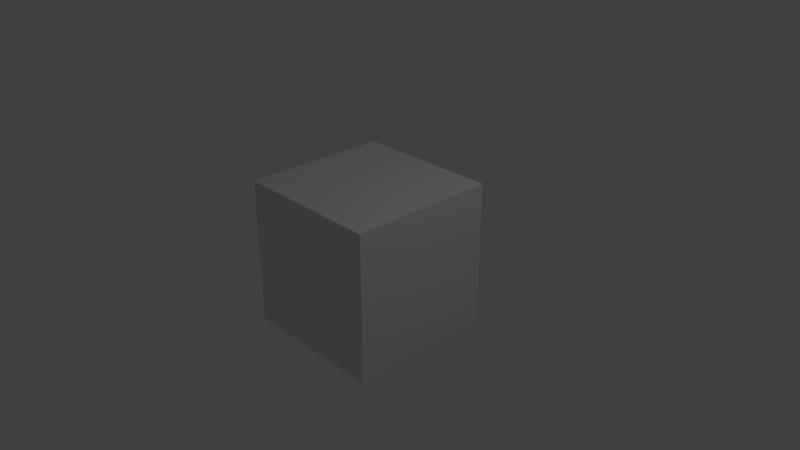 # Source: main_video_v1.blend  (saved by Blender 2.79.0; exported with 4.5.12 LTS)
import bpy
from mathutils import Matrix  # noqa: F401  (used for matrix-valued properties, if any)

bpy.ops.wm.read_factory_settings(use_empty=True)
scene = bpy.context.scene
scene.name = 'Scene'

# ---- collections
col_collection_1 = bpy.data.collections.new('Collection 1'); scene.collection.children.link(col_collection_1)

# ---- materials (node trees are filled in below, after node groups)
mat_material = bpy.data.materials.new('Material')
mat_material.alpha_threshold = 0.0
mat_material.use_transparent_shadow = False
mat_material.roughness = 0.5
mat_material.line_color = (0.0, 0.0, 0.0, 1.0)

# ---- material node trees

# ---- world
world_world = bpy.data.worlds.new('World'); scene.world = world_world
world_world.color = (0.05088, 0.05088, 0.05088)
world_world.use_sun_shadow = False
world_world.sun_shadow_jitter_overblur = 0.0
world_world.cycles.sampling_method = 'MANUAL'

# ---- cameras
cam_camera = bpy.data.cameras.new('Camera')
cam_camera.clip_end = 100.0
cam_camera.lens = 35.0
cam_camera.sensor_width = 32.0
cam_camera.sensor_height = 18.0
cam_camera.ortho_scale = 7.314
cam_camera.dof.focus_distance = 0.0
cam_camera.dof.aperture_fstop = 128.0

# ---- lights
light_lamp = bpy.data.lights.new('Lamp', 'POINT')
light_lamp.transmission_factor = 0.0
light_lamp.cutoff_distance = 30.0
light_lamp.energy = 100.0
light_lamp.shadow_buffer_clip_start = 1.001
light_lamp.shadow_soft_size = 0.1
light_lamp.shadow_maximum_resolution = 0.006
light_lamp.use_absolute_resolution = True

# ---- meshes
me_cube = bpy.data.meshes.new('Cube')
me_cube.from_pydata([(1.0, 1.0, -1.0), (1.0, -1.0, -1.0), (-1.0, -1.0, -1.0), (-1.0, 1.0, -1.0), (1.0, 1.0, 1.0), (1.0, -1.0, 1.0), (-1.0, -1.0, 1.0), (-1.0, 1.0, 1.0)], [], [(0, 1, 2, 3), (4, 7, 6, 5), (0, 4, 5, 1), (1, 5, 6, 2), (2, 6, 7, 3), (4, 0, 3, 7)])
me_cube.materials.append(mat_material)
me_cube.use_remesh_preserve_volume = False
me_cube.use_remesh_preserve_attributes = False
me_cube.use_mirror_vertex_groups = False
me_cube.update()

# ---- objects
ob_cube = bpy.data.objects.new('Cube', me_cube)
ob_lamp = bpy.data.objects.new('Lamp', light_lamp)
ob_camera = bpy.data.objects.new('Camera', cam_camera)

# ---- transforms, parenting, visibility, modifiers, constraints
ob_cube.location = (0.0, 0.0, 0.0)
ob_cube.lock_rotations_4d = False
ob_cube.empty_display_type = 'ARROWS'
ob_cube.lineart.crease_threshold = 0.0
ob_lamp.location = (4.076, 1.005, 5.904)
ob_lamp.rotation_euler = (0.6503, 0.05522, 1.866)
ob_lamp.lock_rotations_4d = False
ob_lamp.empty_display_type = 'ARROWS'
ob_lamp.color = (0.0, 0.0, 0.0, 0.0)
ob_lamp.lineart.crease_threshold = 0.0
ob_camera.location = (7.481, -6.508, 5.344)
ob_camera.rotation_euler = (1.109, 0.0, 0.8149)
ob_camera.lock_rotations_4d = False
ob_camera.empty_display_type = 'ARROWS'
ob_camera.color = (0.0, 0.0, 0.0, 0.0)
ob_camera.display_type = 'WIRE'
ob_camera.lineart.crease_threshold = 0.0

# ---- collection membership
col_collection_1.objects.link(ob_cube)
col_collection_1.objects.link(ob_lamp)
col_collection_1.objects.link(ob_camera)

# ---- scene / render settings (as saved in the file)
scene.camera = ob_camera
scene.frame_start = 1; scene.frame_end = 21720; scene.frame_set(85)
scene.render.engine = 'BLENDER_EEVEE_NEXT'
scene.render.image_settings.file_format = 'FFMPEG'
scene.render.image_settings.color_mode = 'RGB'
scene.render.image_settings.compression = 0
scene.render.resolution_x = 1280
scene.render.resolution_y = 720
scene.render.fps = 30
scene.render.dither_intensity = 0.0
scene.cycles.use_denoising = False
scene.cycles.samples = 128
scene.cycles.sampling_pattern = 'TABULATED_SOBOL'
scene.cycles.use_adaptive_sampling = False
scene.cycles.use_light_tree = False
scene.cycles.blur_glossy = 0.0
scene.cycles.sample_clamp_indirect = 0.0
scene.view_settings.view_transform = 'Standard'
bpy.context.view_layer.update()

